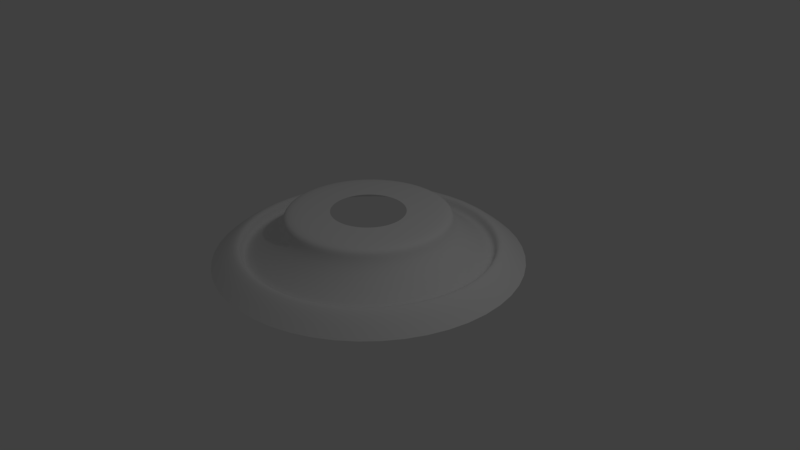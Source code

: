 # Source: lampblend.blend  (saved by Blender 2.79.0; exported with 4.5.12 LTS)
import bpy
from mathutils import Matrix  # noqa: F401  (used for matrix-valued properties, if any)

bpy.ops.wm.read_factory_settings(use_empty=True)
scene = bpy.context.scene
scene.name = 'Scene'

# ---- collections
col_collection_1 = bpy.data.collections.new('Collection 1'); scene.collection.children.link(col_collection_1)

# ---- world
world_world = bpy.data.worlds.new('World'); scene.world = world_world
world_world.color = (0.05088, 0.05088, 0.05088)
world_world.use_sun_shadow = False
world_world.sun_shadow_jitter_overblur = 0.0
world_world.cycles.sampling_method = 'MANUAL'

# ---- cameras
cam_camera = bpy.data.cameras.new('Camera')
cam_camera.clip_end = 100.0
cam_camera.lens = 35.0
cam_camera.sensor_width = 32.0
cam_camera.sensor_height = 18.0
cam_camera.ortho_scale = 7.314
cam_camera.dof.focus_distance = 0.0

# ---- lights
light_lamp = bpy.data.lights.new('Lamp', 'POINT')
light_lamp.transmission_factor = 0.0
light_lamp.cutoff_distance = 30.0
light_lamp.energy = 100.0
light_lamp.shadow_buffer_clip_start = 1.001
light_lamp.shadow_soft_size = 0.1
light_lamp.shadow_maximum_resolution = 0.006
light_lamp.use_absolute_resolution = True

# ---- curves / text
cu_beziercurve = bpy.data.curves.new('BezierCurve', 'CURVE')
cu_beziercurve.dimensions = '3D'
_sp = cu_beziercurve.splines.new('BEZIER'); _sp.bezier_points.add(2)
_sp.bezier_points.foreach_set('co', [-1.0, 0.0, 0.0, -0.4659, 0.1462, -0.03281, 0.519, 0.6175, -0.04088])
_sp.bezier_points.foreach_set('handle_left', [-1.53, -0.4678, 0.0, -0.7501, -0.03322, -0.2062, -0.481, 0.6175, -0.04088])
_sp.bezier_points.foreach_set('handle_right', [-0.4333, 0.5, 0.0, 0.2856, 0.6206, 0.4256, 1.519, 0.6175, -0.04088])
for _p, _l, _r in zip(_sp.bezier_points, ['ALIGNED', 'ALIGNED', 'ALIGNED'], ['ALIGNED', 'ALIGNED', 'ALIGNED']): _p.handle_left_type = _l; _p.handle_right_type = _r
_sp.order_u = 0
_sp.order_v = 0
cu_beziercurve.use_path = True
cu_beziercurve.use_path_clamp = True
cu_beziercurve.bevel_resolution = 0
cu_beziercurve.fill_mode = 'HALF'
cu_beziercircle = bpy.data.curves.new('BezierCircle', 'CURVE')
cu_beziercircle.dimensions = '3D'
_sp = cu_beziercircle.splines.new('BEZIER'); _sp.bezier_points.add(3)
_sp.bezier_points.foreach_set('co', [-1.0, 0.0, 0.0, 0.0, 1.0, 0.0, 1.0, 0.0, 0.0, 0.0, -1.0, 0.0])
_sp.bezier_points.foreach_set('handle_left', [-1.0, -0.5521, 0.0, -0.5521, 1.0, 0.0, 1.0, 0.5521, 0.0, 0.5521, -1.0, 0.0])
_sp.bezier_points.foreach_set('handle_right', [-1.0, 0.5521, 0.0, 0.5521, 1.0, 0.0, 1.0, -0.5521, 0.0, -0.5521, -1.0, 0.0])
for _p, _l, _r in zip(_sp.bezier_points, ['AUTO', 'AUTO', 'AUTO', 'AUTO'], ['AUTO', 'AUTO', 'AUTO', 'AUTO']): _p.handle_left_type = _l; _p.handle_right_type = _r
_sp.order_u = 0
_sp.order_v = 0
_sp.use_cyclic_u = True
cu_beziercircle.use_path = True
cu_beziercircle.use_path_clamp = True
cu_beziercircle.bevel_mode = 'OBJECT'
cu_beziercircle.bevel_resolution = 0
cu_beziercircle.fill_mode = 'HALF'

# ---- objects
ob_beziercurve = bpy.data.objects.new('BezierCurve', cu_beziercurve)
ob_circle = bpy.data.objects.new('circle', cu_beziercircle)
ob_lamp = bpy.data.objects.new('Lamp', light_lamp)
ob_camera = bpy.data.objects.new('Camera', cam_camera)

# ---- transforms, parenting, visibility, modifiers, constraints
ob_beziercurve.location = (-3.237, 0.0, 0.0)
ob_beziercurve.rotation_euler = (1.571, 0.0, 0.0)
ob_beziercurve.lineart.crease_threshold = 0.0
ob_circle.location = (0.0, 0.0, 0.0)
ob_circle.lineart.crease_threshold = 0.0
ob_lamp.location = (4.076, 1.005, 5.904)
ob_lamp.rotation_euler = (0.6503, 0.05522, 1.866)
ob_lamp.lock_rotations_4d = False
ob_lamp.empty_display_type = 'ARROWS'
ob_lamp.color = (0.0, 0.0, 0.0, 0.0)
ob_lamp.lineart.crease_threshold = 0.0
ob_camera.location = (7.481, -6.508, 5.344)
ob_camera.rotation_euler = (1.109, 0.0, 0.8149)
ob_camera.lock_rotations_4d = False
ob_camera.empty_display_type = 'ARROWS'
ob_camera.color = (0.0, 0.0, 0.0, 0.0)
ob_camera.display_type = 'WIRE'
ob_camera.lineart.crease_threshold = 0.0
cu_beziercircle.bevel_object = ob_beziercurve

# ---- collection membership
col_collection_1.objects.link(ob_beziercurve)
col_collection_1.objects.link(ob_circle)
col_collection_1.objects.link(ob_lamp)
col_collection_1.objects.link(ob_camera)

# ---- scene / render settings (as saved in the file)
scene.camera = ob_camera
scene.frame_start = 1; scene.frame_end = 250; scene.frame_set(1)
scene.render.engine = 'CYCLES'
scene.render.resolution_percentage = 50
scene.render.dither_intensity = 0.0
scene.cycles.use_denoising = False
scene.cycles.samples = 128
scene.cycles.sampling_pattern = 'TABULATED_SOBOL'
scene.cycles.use_adaptive_sampling = False
scene.cycles.use_light_tree = False
scene.cycles.blur_glossy = 0.0
scene.cycles.sample_clamp_indirect = 0.0
scene.view_settings.view_transform = 'Standard'
bpy.context.view_layer.update()
